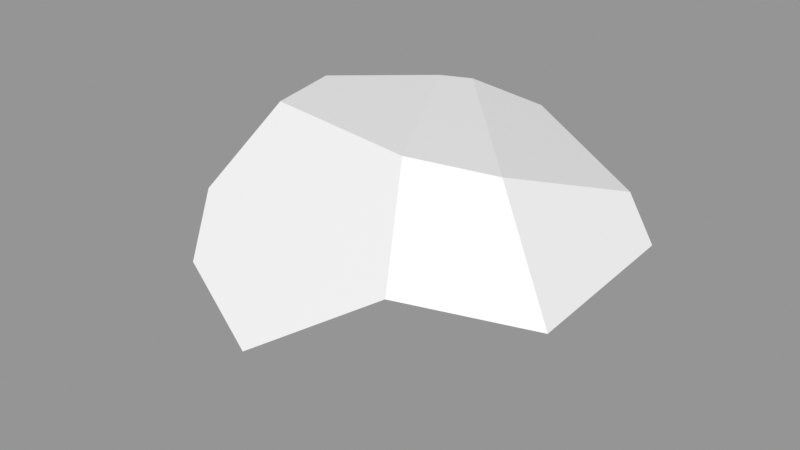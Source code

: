 # Source: Rock_Round_m_2C_01.blend  (saved by Blender 3.0.42; exported with 4.5.12 LTS)
import bpy
from mathutils import Matrix  # noqa: F401  (used for matrix-valued properties, if any)

bpy.ops.wm.read_factory_settings(use_empty=True)
scene = bpy.context.scene
scene.name = 'Scene'

# ---- images (referenced by path relative to the original .blend; pixels are not part of the script)
import os
ASSET_DIR = os.environ.get("B2B_ASSET_DIR", "")  # directory of the original .blend (textures are referenced by path, not embedded)
HERE = os.path.dirname(os.path.abspath(__file__))  # packed textures are extracted next to this script under _unpacked/

def load_image(name, relpath, width, height, colorspace="sRGB"):
    """Load a texture the original file referenced (path relative to the .blend, or extracted next to this script)."""
    p = next((c for c in (os.path.join(HERE, relpath), os.path.join(ASSET_DIR, relpath)) if relpath and os.path.exists(c)), "")
    if p:
        img = bpy.data.images.load(p, check_existing=True)
        img.name = name
    else:  # same state as the original file: an image datablock whose file is absent (Cycles renders it pink)
        img = bpy.data.images.new(name, width, height)
        img.source = "FILE"
        img.filepath = "//" + (relpath or name)
    img.colorspace_settings.name = colorspace
    return img
img_rocks_texture_atlas_1024x1024_png = load_image('Rocks_Texture_Atlas_1024x1024.png', 'Rocks_Texture_Atlas_1024x1024.png', 1024, 1024, 'sRGB')

# ---- materials (node trees are filled in below, after node groups)
mat_rocks_014 = bpy.data.materials.new('Rocks.014')
mat_rocks_014.use_transparent_shadow = False
mat_rocks_014.diffuse_color = (1.0, 1.0, 1.0, 1.0)
mat_rocks_014.roughness = 0.69
mat_rocks_014.specular_intensity = 0.0
mat_material_011 = bpy.data.materials.new('Material.011')
mat_material_011.use_transparent_shadow = False
mat_material_011.roughness = 0.5

# ---- material node trees
mat_rocks_014.use_nodes = True; mat_rocks_014.node_tree.nodes.clear()
_N = mat_rocks_014.node_tree.nodes; _L = mat_rocks_014.node_tree.links
n0 = _N.new('ShaderNodeBsdfPrincipled'); n0.name = 'Principled BSDF'; n0.location = (10, 300)
n0.distribution = 'GGX'
n0.subsurface_method = 'RANDOM_WALK_SKIN'
n0.inputs[2].default_value = 0.69
n0.inputs[3].default_value = 1.45
n0.inputs[4].default_value = 0.0
n0.inputs[13].default_value = 0.0
n1 = _N.new('ShaderNodeOutputMaterial'); n1.name = 'Material Output'; n1.location = (300, 300)
n2 = _N.new('ShaderNodeNormalMap'); n2.name = 'Normal Map'; n2.location = (-300, -300)
n2.label = 'Normal/Map'
n3 = _N.new('ShaderNodeTexImage'); n3.name = 'Image Texture'; n3.location = (-300, 600)
n3.image = img_rocks_texture_atlas_1024x1024_png
_L.new(n0.outputs[0], n1.inputs[0])
_L.new(n2.outputs[0], n0.inputs[5])
_L.new(n3.outputs[0], n0.inputs[0])
n1.is_active_output = True
mat_material_011.use_nodes = True; mat_material_011.node_tree.nodes.clear()
_N = mat_material_011.node_tree.nodes; _L = mat_material_011.node_tree.links
n0 = _N.new('ShaderNodeBsdfPrincipled'); n0.name = 'Principled BSDF'; n0.location = (10, 300)
n0.distribution = 'GGX'
n0.subsurface_method = 'RANDOM_WALK_SKIN'
n0.inputs[3].default_value = 1.45
n0.inputs[27].default_value = (0.0, 0.0, 0.0, 1.0)
n0.inputs[28].default_value = 1.0
n1 = _N.new('ShaderNodeOutputMaterial'); n1.name = 'Material Output'; n1.location = (300, 300)
n2 = _N.new('ShaderNodeNormalMap'); n2.name = 'Normal Map'; n2.location = (-300, -300)
n2.label = 'Normal/Map'
n2.inputs[0].default_value = 0.0
_L.new(n0.outputs[0], n1.inputs[0])
_L.new(n2.outputs[0], n0.inputs[5])
n1.is_active_output = True

# ---- meshes
me_rock_round_m_2c_01 = bpy.data.meshes.new('Rock_Round_m_2C_01')
me_rock_round_m_2c_01.from_pydata([(-1.502, -0.1839, 53.24), (-38.12, -0.1272, 33.53), (-37.11, 65.17, 0.5596), (10.87, 64.32, 26.97), (23.93, 41.92, 48.35), (-5.609, 23.82, 63.44), (-31.35, 65.93, 23.17), (42.13, 46.72, -22.89), (30.51, 60.89, 15.89), (51.39, 33.83, 26.71), (37.35, -0.244, 26.1), (50.65, 35.72, -20.62), (41.66, 14.53, -29.2), (36.4, -0.2425, -3.715), (-17.61, 63.29, -23.19), (-10.01, 62.77, -27.84), (3.839, 54.69, -40.9), (-52.72, -0.1046, 5.459), (-65.7, 17.4, 9.598), (-6.952, 29.11, -51.23), (-35.85, -0.1307, -23.28), (-53.79, 44.71, -14.61), (-62.43, 28.75, -7.658), (-44.18, 18.9, -28.64), (-35.97, 26.68, -36.32), (-39.93, 46.12, 40.98), (-32.99, 33.02, 53.44), (-59.45, 20.75, 27.21), (29.53, 6.241, -36.95), (25.36, -0.2254, -30.27), (2.011, -0.1893, -41.16), (8.367, 6.875, -47.62)], [], [(9, 4, 10), (21, 22, 27), (25, 27, 26), (12, 29, 28), (11, 7, 8, 9), (12, 11, 13), (26, 27, 1), (23, 20, 17, 22), (27, 18, 17, 1), (3, 4, 8), (23, 22, 21, 24), (7, 16, 15, 8), (0, 5, 26, 1), (4, 5, 0, 10), (14, 24, 21, 2), (27, 25, 2, 21), (8, 4, 9), (14, 15, 24), (26, 5, 4, 3), (17, 18, 22), (7, 28, 31, 16), (18, 27, 22), (25, 6, 2), (30, 20, 24, 19), (3, 6, 25), (25, 26, 3), (3, 14, 2, 6), (1, 20, 13, 0), (20, 23, 24), (29, 30, 31, 28), (31, 30, 19), (17, 20, 1), (30, 29, 13), (13, 10, 0), (16, 19, 24, 15), (20, 30, 13), (12, 13, 29), (19, 16, 31), (7, 11, 12), (12, 28, 7), (11, 9, 10, 13), (15, 14, 3, 8)])
me_rock_round_m_2c_01.polygons.foreach_set('use_smooth', [True] * 42)
me_rock_round_m_2c_01.polygons.foreach_set('material_index', [0, 1, 1, 0, 1, 0, 0, 0, 0, 1, 0, 1, 0, 0, 1, 1, 1, 1, 1, 0, 0, 1, 1, 0, 1, 1, 1, 0, 0, 0, 0, 0, 0, 0, 1, 0, 0, 0, 0, 0, 0, 1])
_k = set([(0, 1), (0, 5), (0, 10), (1, 17), (1, 26), (1, 27), (2, 6), (2, 14), (2, 21), (3, 4), (3, 6), (3, 8), (3, 14), (4, 5), (4, 8), (4, 9), (5, 26), (6, 25), (7, 8), (7, 11), (7, 16), (8, 9), (8, 15), (9, 10), (9, 11), (10, 13), (11, 12), (12, 13), (12, 28), (13, 29), (14, 15), (14, 24), (15, 16), (16, 19), (17, 18), (17, 20), (18, 22), (18, 27), (19, 24), (19, 31), (20, 23), (20, 30), (21, 22), (21, 24), (22, 23), (23, 24), (25, 26), (25, 27), (26, 27), (28, 29), (28, 31), (29, 30), (30, 31)])
me_rock_round_m_2c_01.attributes.new('sharp_edge', 'BOOLEAN', 'EDGE').data.foreach_set('value', [ (min(e.vertices), max(e.vertices)) in _k for e in me_rock_round_m_2c_01.edges])
_uv = me_rock_round_m_2c_01.uv_layers.new(name='UVMap')
_uv.uv.foreach_set('vector', [1.435, 14.84, 1.369, 14.58, 1.675, 14.75, 14.78, 3.689, 14.66, 3.756, 14.45, 3.609, 14.52, 3.36, 14.45, 3.609, 14.41, 3.325, 0.2125, 14.35, 0.252, 14.46, 0.198, 14.45, 15.52, 2.426, 15.5, 2.5, 15.21, 2.489, 15.22, 2.293, 1.657, 15.01, 1.494, 15.04, 1.721, 14.87, 0.2554, 15.24, 0.299, 15.52, 0.1906, 15.49, 0.4598, 14.93, 0.4699, 14.86, 0.6995, 14.89, 0.6442, 14.99, 0.8561, 14.87, 0.7626, 14.96, 0.6995, 14.89, 0.8355, 14.7, 15.09, 2.599, 15.01, 2.434, 15.21, 2.489, 0.5814, 15.74, 0.5059, 15.67, 0.6251, 15.6, 0.6648, 15.71, 15.5, 2.5, 15.52, 2.821, 15.4, 2.89, 15.21, 2.489, 1.664, 14.39, 1.49, 14.33, 1.464, 14.2, 1.721, 14.25, 1.369, 14.58, 1.49, 14.33, 1.664, 14.39, 1.675, 14.75, 15.35, 2.931, 15.43, 3.066, 15.23, 3.147, 15.15, 3.005, 14.45, 3.609, 14.52, 3.36, 14.82, 3.464, 14.78, 3.689, 15.21, 2.489, 15.01, 2.434, 15.22, 2.293, 15.44, 3.214, 15.44, 3.251, 15.15, 3.157, 14.41, 3.325, 14.34, 3.204, 14.53, 3.082, 14.73, 3.146, 0.6995, 14.89, 0.7626, 14.96, 0.6442, 14.99, 1.292, 15.56, 0.983, 15.54, 0.9275, 15.38, 1.238, 15.24, 14.52, 3.733, 14.45, 3.609, 14.66, 3.756, 14.52, 3.36, 14.72, 3.329, 14.82, 3.464, 0.8849, 15.37, 0.8561, 15.18, 0.9993, 15.07, 1.034, 15.21, 14.73, 3.146, 14.72, 3.329, 14.52, 3.36, 14.52, 3.36, 14.41, 3.325, 14.73, 3.146, 15.09, 2.599, 15.35, 2.931, 15.15, 3.005, 15.01, 2.906, 0.8355, 14.7, 0.4699, 14.86, 0.3885, 14.3, 0.8561, 14.39, 0.8561, 15.18, 0.9514, 15.06, 0.9993, 15.07, 0.252, 14.46, 0.2494, 14.65, 0.1906, 14.63, 0.198, 14.45, 0.9275, 15.38, 0.8849, 15.37, 1.034, 15.21, 0.6995, 14.89, 0.4699, 14.86, 0.8355, 14.7, 0.2494, 14.65, 0.252, 14.46, 0.3885, 14.3, 0.3885, 14.3, 0.5743, 14.2, 0.8561, 14.39, 15.39, 3.326, 15.19, 3.297, 15.15, 3.157, 15.44, 3.251, 0.4699, 14.86, 0.2494, 14.65, 0.3885, 14.3, 0.2125, 14.35, 0.3885, 14.3, 0.252, 14.46, 1.034, 15.21, 1.238, 15.24, 0.9275, 15.38, 1.292, 15.56, 1.242, 15.65, 1.073, 15.62, 1.073, 15.62, 0.983, 15.54, 1.292, 15.56, 1.494, 15.04, 1.435, 14.84, 1.675, 14.75, 1.721, 14.87, 15.4, 2.89, 15.35, 2.931, 15.09, 2.599, 15.21, 2.489])
me_rock_round_m_2c_01.materials.append(mat_rocks_014)
me_rock_round_m_2c_01.materials.append(mat_material_011)
me_rock_round_m_2c_01.use_remesh_fix_poles = True
me_rock_round_m_2c_01.use_remesh_preserve_attributes = False
me_rock_round_m_2c_01.update()
me_rock_round_m_2c_01.normals_split_custom_set([tuple(v) for v in zip(*[iter([0.5552, -0.243, 0.7954, 0.5552, -0.243, 0.7954, 0.5552, -0.243, 0.7954, -0.8255, 0.5306, 0.1924, -0.8255, 0.5306, 0.1924, -0.8255, 0.5306, 0.1924, -0.7363, 0.2189, 0.6402, -0.7363, 0.2189, 0.6402, -0.7363, 0.2189, 0.6402, 0.6555, -0.7042, -0.2729, 0.6555, -0.7042, -0.2729, 0.6555, -0.7042, -0.2729, 0.7893, 0.6139, 0.01223, 0.7893, 0.6139, 0.01223, 0.7893, 0.6139, 0.01223, 0.7893, 0.6139, 0.01223, 0.9244, -0.3803, -0.02964, 0.9244, -0.3803, -0.02964, 0.9244, -0.3803, -0.02964, -0.569, -0.3569, 0.7409, -0.569, -0.3569, 0.7409, -0.569, -0.3569, 0.7409, -0.7653, -0.4613, -0.4489, -0.7653, -0.4613, -0.4489, -0.7653, -0.4613, -0.4489, -0.7653, -0.4613, -0.4489, -0.7041, -0.6086, 0.3658, -0.7041, -0.6086, 0.3658, -0.7041, -0.6086, 0.3658, -0.7041, -0.6086, 0.3658, 0.4228, 0.7424, 0.5196, 0.4228, 0.7424, 0.5196, 0.4228, 0.7424, 0.5196, -0.7277, 0.09796, -0.6788, -0.7277, 0.09796, -0.6788, -0.7277, 0.09796, -0.6788, -0.7277, 0.09796, -0.6788, 0.3064, 0.92, -0.2443, 0.3064, 0.92, -0.2443, 0.3064, 0.92, -0.2443, 0.3064, 0.92, -0.2443, -0.4318, -0.4143, 0.8012, -0.4318, -0.4143, 0.8012, -0.4318, -0.4143, 0.8012, -0.4318, -0.4143, 0.8012, 0.5552, -0.243, 0.7954, 0.5552, -0.243, 0.7954, 0.5552, -0.243, 0.7954, 0.5552, -0.243, 0.7954, -0.4643, 0.6056, -0.6463, -0.4643, 0.6056, -0.6463, -0.4643, 0.6056, -0.6463, -0.4643, 0.6056, -0.6463, -0.8255, 0.5306, 0.1924, -0.8255, 0.5306, 0.1924, -0.8255, 0.5306, 0.1924, -0.8255, 0.5306, 0.1924, 0.5807, 0.6461, 0.4953, 0.5807, 0.6461, 0.4953, 0.5807, 0.6461, 0.4953, -0.4307, 0.4882, -0.759, -0.4307, 0.4882, -0.759, -0.4307, 0.4882, -0.759, -0.04022, 0.6776, 0.7343, -0.04022, 0.6776, 0.7343, -0.04022, 0.6776, 0.7343, -0.04022, 0.6776, 0.7343, -0.7653, -0.4613, -0.4489, -0.7653, -0.4613, -0.4489, -0.7653, -0.4613, -0.4489, 0.4478, 0.1659, -0.8786, 0.4478, 0.1659, -0.8786, 0.4478, 0.1659, -0.8786, 0.4478, 0.1659, -0.8786, -0.8255, 0.5306, 0.1924, -0.8255, 0.5306, 0.1924, -0.8255, 0.5306, 0.1924, -0.8255, 0.5306, 0.1924, -0.8255, 0.5306, 0.1924, -0.8255, 0.5306, 0.1924, -0.3912, -0.4039, -0.827, -0.3912, -0.4039, -0.827, -0.3912, -0.4039, -0.827, -0.3912, -0.4039, -0.827, -0.04022, 0.6776, 0.7343, -0.04022, 0.6776, 0.7343, -0.04022, 0.6776, 0.7343, -0.04022, 0.6776, 0.7343, -0.04022, 0.6776, 0.7343, -0.04022, 0.6776, 0.7343, 0.04211, 0.9981, -0.04431, 0.04211, 0.9981, -0.04431, 0.04211, 0.9981, -0.04431, 0.04211, 0.9981, -0.04431, -0.001547, -1.0, -1.656e-07, -0.001547, -1.0, -1.499e-07, -0.001547, -1.0, -1.439e-07, -0.001547, -1.0, -1.478e-07, -0.3912, -0.4039, -0.827, -0.3912, -0.4039, -0.827, -0.3912, -0.4039, -0.827, 0.2685, -0.7703, -0.5784, 0.2685, -0.7703, -0.5784, 0.2685, -0.7703, -0.5784, 0.2685, -0.7703, -0.5784, -0.3912, -0.4039, -0.827, -0.3912, -0.4039, -0.827, -0.3912, -0.4039, -0.827, -0.001547, -1.0, -2.166e-07, -0.001547, -1.0, -1.499e-07, -0.001547, -1.0, -1.656e-07, -0.001547, -1.0, -1.189e-07, -0.001547, -1.0, -2.165e-07, -0.001547, -1.0, -1.439e-07, -0.001547, -1.0, -1.439e-07, -0.001547, -1.0, -1.272e-07, -0.001547, -1.0, -1.478e-07, -0.4307, 0.4882, -0.759, -0.4307, 0.4882, -0.759, -0.4307, 0.4882, -0.759, -0.4307, 0.4882, -0.759, -0.001547, -1.0, -1.499e-07, -0.001547, -1.0, -1.189e-07, -0.001547, -1.0, -1.439e-07, 0.6555, -0.7042, -0.2729, 0.6555, -0.7042, -0.2729, 0.6555, -0.7042, -0.2729, 0.4478, 0.1659, -0.8786, 0.4478, 0.1659, -0.8786, 0.4478, 0.1659, -0.8786, 0.4478, 0.1659, -0.8786, 0.4478, 0.1659, -0.8786, 0.4478, 0.1659, -0.8786, 0.4478, 0.1659, -0.8786, 0.4478, 0.1659, -0.8786, 0.4478, 0.1659, -0.8786, 0.9244, -0.3803, -0.02964, 0.9244, -0.3803, -0.02964, 0.9244, -0.3803, -0.02964, 0.9244, -0.3803, -0.02964, 0.1049, 0.9922, -0.06806, 0.1049, 0.9922, -0.06806, 0.1049, 0.9922, -0.06806, 0.1049, 0.9922, -0.06806])] * 3)])

# ---- objects
ob_rock_round_m_2c_01 = bpy.data.objects.new('Rock_Round_m_2C_01', me_rock_round_m_2c_01)

# ---- transforms, parenting, visibility, modifiers, constraints
ob_rock_round_m_2c_01.location = (0.0, 0.0, 0.0)
ob_rock_round_m_2c_01.rotation_euler = (1.571, -0.0, 0.0)
ob_rock_round_m_2c_01.scale = (0.01, 0.01, 0.01)
ob_rock_round_m_2c_01.color = (0.8, 0.8, 0.8, 1.0)

# ---- collection membership
scene.collection.objects.link(ob_rock_round_m_2c_01)

# ---- scene / render settings (as saved in the file)
scene.frame_start = 1; scene.frame_end = 250; scene.frame_set(1)
scene.render.engine = 'BLENDER_EEVEE_NEXT'
scene.cycles.sampling_pattern = 'TABULATED_SOBOL'
scene.cycles.use_light_tree = False
scene.view_settings.view_transform = 'Standard'
bpy.context.view_layer.update()

# ---- added for rendering (the .blend has no active camera and no usable light): camera, sun + grey world if the file has none
cam_auto = bpy.data.cameras.new('AutoCamera')
cam_auto.lens = 50.0
cam_auto.sensor_width = 36.0
cam_auto.clip_end = 1000.0
ob_auto_camera = bpy.data.objects.new('AutoCamera', cam_auto)
scene.collection.objects.link(ob_auto_camera)
ob_auto_camera.location = (1.56367, -2.02333, 1.63662)
ob_auto_camera.rotation_euler = (1.09748, -7.21219e-08, 0.694738)
scene.camera = ob_auto_camera
light_auto_sun = bpy.data.lights.new('AutoSun', 'SUN')
light_auto_sun.energy = 3.0
light_auto_sun.angle = 0.0523599
ob_auto_sun = bpy.data.objects.new('AutoSun', light_auto_sun)
scene.collection.objects.link(ob_auto_sun)
ob_auto_sun.rotation_euler = (0.872665, 0.174533, 0.523599)
if scene.world is None:
    world_auto = bpy.data.worlds.new('AutoWorld')
    world_auto.color = (0.3, 0.3, 0.3)
    scene.world = world_auto
bpy.context.view_layer.update()
